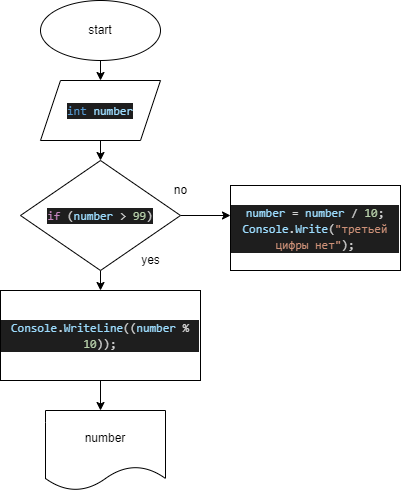

The diagram above was exported from draw.io. Its source (the exported page's mxGraphModel, read from the mxfile embedded in the PNG):
<mxGraphModel dx="662" dy="357" grid="1" gridSize="10" guides="1" tooltips="1" connect="1" arrows="1" fold="1" page="1" pageScale="1" pageWidth="827" pageHeight="1169" math="0" shadow="0">
  <root>
    <mxCell id="0" />
    <mxCell id="1" parent="0" />
    <mxCell id="5" value="" style="edgeStyle=none;html=1;" edge="1" parent="1" source="2" target="4">
      <mxGeometry relative="1" as="geometry" />
    </mxCell>
    <mxCell id="2" value="start" style="ellipse;whiteSpace=wrap;html=1;" vertex="1" parent="1">
      <mxGeometry x="70" y="30" width="120" height="60" as="geometry" />
    </mxCell>
    <mxCell id="7" value="" style="edgeStyle=none;html=1;" edge="1" parent="1" source="4" target="6">
      <mxGeometry relative="1" as="geometry" />
    </mxCell>
    <mxCell id="4" value="&lt;div style=&quot;color: rgb(212 , 212 , 212) ; background-color: rgb(30 , 30 , 30) ; font-family: &amp;#34;consolas&amp;#34; , &amp;#34;courier new&amp;#34; , monospace ; line-height: 16px&quot;&gt;&lt;span style=&quot;color: #569cd6&quot;&gt;int&lt;/span&gt; &lt;span style=&quot;color: #9cdcfe&quot;&gt;number&lt;/span&gt;&lt;/div&gt;" style="shape=parallelogram;perimeter=parallelogramPerimeter;whiteSpace=wrap;html=1;fixedSize=1;" vertex="1" parent="1">
      <mxGeometry x="70" y="110" width="120" height="60" as="geometry" />
    </mxCell>
    <mxCell id="10" value="" style="edgeStyle=none;html=1;" edge="1" parent="1" source="6" target="9">
      <mxGeometry relative="1" as="geometry" />
    </mxCell>
    <mxCell id="11" style="edgeStyle=none;html=1;" edge="1" parent="1" source="6">
      <mxGeometry relative="1" as="geometry">
        <mxPoint x="260" y="245" as="targetPoint" />
      </mxGeometry>
    </mxCell>
    <mxCell id="6" value="&lt;div style=&quot;color: rgb(212 , 212 , 212) ; background-color: rgb(30 , 30 , 30) ; font-family: &amp;#34;consolas&amp;#34; , &amp;#34;courier new&amp;#34; , monospace ; line-height: 16px&quot;&gt;&lt;span style=&quot;color: #c586c0&quot;&gt;if&lt;/span&gt; (&lt;span style=&quot;color: #9cdcfe&quot;&gt;number&lt;/span&gt; &amp;gt; &lt;span style=&quot;color: #b5cea8&quot;&gt;99&lt;/span&gt;)&lt;/div&gt;" style="rhombus;whiteSpace=wrap;html=1;" vertex="1" parent="1">
      <mxGeometry x="50" y="190" width="160" height="110" as="geometry" />
    </mxCell>
    <mxCell id="18" value="" style="edgeStyle=none;html=1;" edge="1" parent="1" source="9">
      <mxGeometry relative="1" as="geometry">
        <mxPoint x="130" y="440" as="targetPoint" />
      </mxGeometry>
    </mxCell>
    <mxCell id="9" value="&lt;div style=&quot;color: rgb(212 , 212 , 212) ; background-color: rgb(30 , 30 , 30) ; font-family: &amp;#34;consolas&amp;#34; , &amp;#34;courier new&amp;#34; , monospace ; line-height: 16px&quot;&gt;&lt;span style=&quot;color: #9cdcfe&quot;&gt;Console&lt;/span&gt;.&lt;span style=&quot;color: #9cdcfe&quot;&gt;WriteLine&lt;/span&gt;((&lt;span style=&quot;color: #9cdcfe&quot;&gt;number&lt;/span&gt; % &lt;span style=&quot;color: #b5cea8&quot;&gt;10&lt;/span&gt;));&lt;/div&gt;" style="whiteSpace=wrap;html=1;" vertex="1" parent="1">
      <mxGeometry x="30" y="320" width="200" height="90" as="geometry" />
    </mxCell>
    <mxCell id="12" value="&lt;div style=&quot;color: rgb(212 , 212 , 212) ; background-color: rgb(30 , 30 , 30) ; font-family: &amp;#34;consolas&amp;#34; , &amp;#34;courier new&amp;#34; , monospace ; line-height: 16px&quot;&gt;&lt;div&gt;&lt;span style=&quot;color: #9cdcfe&quot;&gt;number&lt;/span&gt; = &lt;span style=&quot;color: #9cdcfe&quot;&gt;number&lt;/span&gt; / &lt;span style=&quot;color: #b5cea8&quot;&gt;10&lt;/span&gt;;&lt;/div&gt;&lt;div&gt;&lt;span style=&quot;color: #9cdcfe&quot;&gt;Console&lt;/span&gt;.&lt;span style=&quot;color: #9cdcfe&quot;&gt;Write&lt;/span&gt;(&lt;span style=&quot;color: #ce9178&quot;&gt;&quot;третьей цифры нет&quot;&lt;/span&gt;); &lt;/div&gt;&lt;/div&gt;" style="rounded=0;whiteSpace=wrap;html=1;" vertex="1" parent="1">
      <mxGeometry x="260" y="215" width="170" height="85" as="geometry" />
    </mxCell>
    <mxCell id="13" value="yes" style="text;html=1;align=center;verticalAlign=middle;resizable=0;points=[];autosize=1;strokeColor=none;fillColor=none;" vertex="1" parent="1">
      <mxGeometry x="165" y="280" width="30" height="20" as="geometry" />
    </mxCell>
    <mxCell id="14" value="no" style="text;html=1;align=center;verticalAlign=middle;resizable=0;points=[];autosize=1;strokeColor=none;fillColor=none;" vertex="1" parent="1">
      <mxGeometry x="195" y="210" width="30" height="20" as="geometry" />
    </mxCell>
    <mxCell id="19" value="number" style="shape=document;whiteSpace=wrap;html=1;boundedLbl=1;" vertex="1" parent="1">
      <mxGeometry x="75" y="440" width="120" height="80" as="geometry" />
    </mxCell>
  </root>
</mxGraphModel>